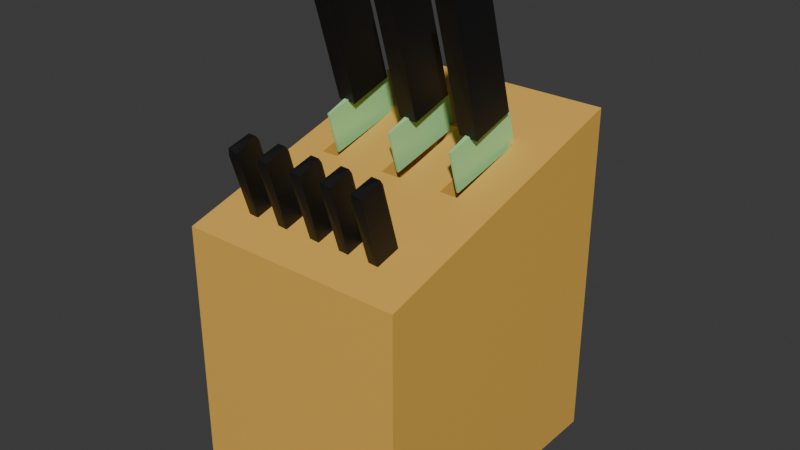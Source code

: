 # Source: Knife_Block_optimized_.blend  (saved by Blender 4.0.36; exported with 4.5.12 LTS)
import bpy
from mathutils import Matrix  # noqa: F401  (used for matrix-valued properties, if any)

bpy.ops.wm.read_factory_settings(use_empty=True)
scene = bpy.context.scene
scene.name = 'Scene'

# ---- collections
col_collection = bpy.data.collections.new('Collection'); scene.collection.children.link(col_collection)

# ---- materials (node trees are filled in below, after node groups)
mat_material_002 = bpy.data.materials.new('Material.002')
mat_material_002.use_transparent_shadow = False
mat_material = bpy.data.materials.new('Material')
mat_material.use_transparent_shadow = False
mat_material_001 = bpy.data.materials.new('Material.001')
mat_material_001.use_transparent_shadow = False

# ---- material node trees
mat_material_002.use_nodes = True; mat_material_002.node_tree.nodes.clear()
_N = mat_material_002.node_tree.nodes; _L = mat_material_002.node_tree.links
n0 = _N.new('ShaderNodeBsdfPrincipled'); n0.name = 'Principled BSDF'; n0.location = (10, 300)
n0.inputs[0].default_value = (0.8, 0.4574, 0.08856, 1.0)
n0.inputs[3].default_value = 1.45
n1 = _N.new('ShaderNodeOutputMaterial'); n1.name = 'Material Output'; n1.location = (300, 300)
_L.new(n0.outputs[0], n1.inputs[0])
n1.is_active_output = True
mat_material.use_nodes = True; mat_material.node_tree.nodes.clear()
_N = mat_material.node_tree.nodes; _L = mat_material.node_tree.links
n0 = _N.new('ShaderNodeBsdfPrincipled'); n0.name = 'Principled BSDF'; n0.location = (10, 300)
n0.inputs[0].default_value = (0.00738, 0.00738, 0.00738, 1.0)
n0.inputs[3].default_value = 1.45
n1 = _N.new('ShaderNodeOutputMaterial'); n1.name = 'Material Output'; n1.location = (300, 300)
_L.new(n0.outputs[0], n1.inputs[0])
n1.is_active_output = True
mat_material_001.use_nodes = True; mat_material_001.node_tree.nodes.clear()
_N = mat_material_001.node_tree.nodes; _L = mat_material_001.node_tree.links
n0 = _N.new('ShaderNodeBsdfPrincipled'); n0.name = 'Principled BSDF'; n0.location = (10, 300)
n0.inputs[0].default_value = (0.4056, 0.8002, 0.3374, 1.0)
n0.inputs[3].default_value = 1.45
n1 = _N.new('ShaderNodeOutputMaterial'); n1.name = 'Material Output'; n1.location = (300, 300)
_L.new(n0.outputs[0], n1.inputs[0])
n1.is_active_output = True

# ---- world
world_world = bpy.data.worlds.new('World'); scene.world = world_world
world_world.use_nodes = True; world_world.node_tree.nodes.clear()
_N = world_world.node_tree.nodes; _L = world_world.node_tree.links
n0 = _N.new('ShaderNodeOutputWorld'); n0.name = 'World Output'; n0.location = (300, 300)
n1 = _N.new('ShaderNodeBackground'); n1.name = 'Background'; n1.location = (10, 300)
n1.inputs[0].default_value = (0.05088, 0.05088, 0.05088, 1.0)
_L.new(n1.outputs[0], n0.inputs[0])
n0.is_active_output = True
world_world.color = (0.05088, 0.05088, 0.05088)
world_world.use_sun_shadow = False
world_world.sun_shadow_jitter_overblur = 0.0

# ---- meshes
me_cube_002 = bpy.data.meshes.new('Cube.002')
me_cube_002.from_pydata([(-1.0, -1.0, -1.0), (1.0, -1.0, 0.541), (0.007264, -1.0, 0.541), (1.0, 1.0, 1.0), (1.0, -1.0, -1.0), (-1.0, -1.0, 0.541), (-1.0, 1.0, -1.0), (0.6441, 0.4648, 0.8772), (-0.1727, 0.1862, -1.0), (0.4815, 0.4648, 0.8772), (0.1021, 0.4648, 0.8772), (-0.08759, 0.4648, 0.8772), (-0.5528, 0.4648, 0.8772), (-0.708, 0.4648, 0.8772), (0.6441, -0.09233, 0.7493), (0.4815, -0.09233, 0.7493), (0.1021, -0.09233, 0.7493), (-0.08759, -0.09233, 0.7493), (-0.5528, -0.09233, 0.7493), (-0.708, -0.09233, 0.7493), (-1.0, 1.0, 1.0), (1.0, 1.0, -1.0), (0.6441, 0.4648, 0.8772), (0.4815, 0.4648, 0.8772), (0.1021, 0.4648, 0.8772), (-0.08759, 0.4648, 0.8772), (-0.5528, 0.4648, 0.8772), (-0.708, 0.4648, 0.8772), (0.6441, -0.09233, 0.7493), (0.4815, -0.09233, 0.7493), (0.1021, -0.09233, 0.7493), (-0.08759, -0.09233, 0.7493), (-0.5528, -0.09233, 0.7493), (-0.708, -0.09233, 0.7493), (0.6441, 0.4648, 0.4377), (0.4815, 0.4648, 0.4377), (0.1021, 0.4648, 0.4377), (-0.08759, 0.4648, 0.4377), (-0.5528, 0.4648, 0.4377), (-0.708, 0.4648, 0.4377), (0.6441, -0.09233, 0.3098), (0.4815, -0.09233, 0.3098), (0.1021, -0.09233, 0.3098), (-0.08759, -0.09233, 0.3098), (-0.5528, -0.09233, 0.3098), (-0.708, -0.09233, 0.3098), (0.07342, 0.08057, 0.9978), (0.07775, 0.3908, 1.074), (0.06915, -0.1796, 1.775), (0.05789, 0.1494, 1.813), (0.06713, 0.09928, 1.867), (-0.09741, 0.08861, 0.9992), (-0.09308, 0.3988, 1.075), (-0.09659, -0.1871, 1.783), (-0.1002, 0.1177, 1.847), (0.6505, 0.08057, 0.9978), (0.6548, 0.3908, 1.074), (0.6462, -0.1796, 1.775), (0.635, 0.1494, 1.813), (0.6442, 0.09928, 1.867), (0.4797, 0.08861, 0.9992), (0.484, 0.3988, 1.075), (0.4805, -0.1871, 1.783), (0.4768, 0.1177, 1.847), (0.6118, 0.4286, 1.096), (0.5122, 0.4287, 1.096), (0.6135, 0.5108, 0.8608), (0.5139, 0.5109, 0.8605), (0.5956, 0.2276, 1.047), (0.5863, 0.1127, 1.018), (0.5701, -0.08839, 0.9691), (0.533, 0.1702, 1.032), (0.5538, -0.08838, 0.9691), (0.5209, 0.4247, 0.8394), (0.5301, 0.3098, 0.8113), (0.5394, 0.1949, 0.7832), (0.5556, -0.006206, 0.734), (0.6066, 0.4246, 0.8396), (0.5973, 0.3097, 0.8115), (0.5881, 0.1948, 0.7833), (0.5719, -0.006223, 0.734), (-0.5545, 0.08057, 0.9978), (-0.5502, 0.3908, 1.074), (-0.5588, -0.1796, 1.775), (-0.57, 0.1494, 1.813), (-0.5608, 0.09928, 1.867), (-0.7253, 0.08861, 0.9992), (-0.721, 0.3988, 1.075), (-0.7245, -0.1871, 1.783), (-0.7282, 0.1177, 1.847), (0.6069, -0.7409, 0.5512), (0.6093, -0.5714, 0.5927), (0.6046, -0.883, 0.9755), (0.5984, -0.7033, 0.9966), (0.6035, -0.7306, 1.026), (0.5136, -0.7365, 0.5519), (0.5159, -0.567, 0.5934), (0.5185, -0.8855, 0.9517), (0.5129, -0.8816, 0.989), (0.5082, -0.7218, 0.9918), (0.516, -0.7212, 1.023), (0.3264, -0.7409, 0.5512), (0.3288, -0.5714, 0.5927), (0.3241, -0.883, 0.9755), (0.3179, -0.7033, 0.9966), (0.323, -0.7306, 1.026), (0.2331, -0.7365, 0.5519), (0.2354, -0.567, 0.5934), (0.238, -0.8855, 0.9517), (0.2324, -0.8816, 0.989), (0.2277, -0.7218, 0.9918), (0.2355, -0.7212, 1.023), (0.04014, -0.7409, 0.5512), (0.0425, -0.5714, 0.5927), (0.0378, -0.883, 0.9755), (0.03165, -0.7033, 0.9966), (0.0367, -0.7306, 1.026), (-0.05319, -0.7365, 0.5519), (-0.05082, -0.567, 0.5934), (-0.04827, -0.8855, 0.9517), (-0.05382, -0.8816, 0.989), (-0.05852, -0.7218, 0.9918), (-0.05074, -0.7212, 1.023), (-0.2859, -0.7409, 0.5512), (-0.2835, -0.5714, 0.5927), (-0.2882, -0.883, 0.9755), (-0.2943, -0.7033, 0.9966), (-0.2893, -0.7306, 1.026), (-0.3792, -0.7365, 0.5519), (-0.3768, -0.567, 0.5934), (-0.3743, -0.8855, 0.9517), (-0.3798, -0.8816, 0.989), (-0.3845, -0.7218, 0.9918), (-0.3767, -0.7212, 1.023), (-0.5918, -0.7409, 0.5512), (-0.5894, -0.5714, 0.5927), (-0.5941, -0.883, 0.9755), (-0.6003, -0.7033, 0.9966), (-0.5952, -0.7306, 1.026), (-0.6851, -0.7365, 0.5519), (-0.6827, -0.567, 0.5934), (-0.6802, -0.8855, 0.9517), (-0.6857, -0.8816, 0.989), (-0.6904, -0.7218, 0.9918), (-0.6827, -0.7212, 1.023), (0.03041, 0.4286, 1.096), (-0.06919, 0.4287, 1.096), (0.03215, 0.5108, 0.8608), (-0.06745, 0.5109, 0.8605), (0.01421, 0.2276, 1.047), (0.004957, 0.1127, 1.018), (-0.01124, -0.08839, 0.9691), (-0.04836, 0.1702, 1.032), (-0.02753, -0.08838, 0.9691), (-0.06051, 0.4247, 0.8394), (-0.05125, 0.3098, 0.8113), (-0.042, 0.1949, 0.7832), (-0.0258, -0.006206, 0.734), (0.02521, 0.4246, 0.8396), (0.01595, 0.3097, 0.8115), (0.006694, 0.1948, 0.7833), (-0.009507, -0.006223, 0.734), (-0.5941, 0.4286, 1.096), (-0.6937, 0.4287, 1.096), (-0.5923, 0.5108, 0.8608), (-0.6919, 0.5109, 0.8605), (-0.6103, 0.2276, 1.047), (-0.6195, 0.1127, 1.018), (-0.6357, -0.08839, 0.9691), (-0.6728, 0.1702, 1.032), (-0.652, -0.08838, 0.9691), (-0.685, 0.4247, 0.8394), (-0.6757, 0.3098, 0.8113), (-0.6665, 0.1949, 0.7832), (-0.6503, -0.006206, 0.734), (-0.5993, 0.4246, 0.8396), (-0.6085, 0.3097, 0.8115), (-0.6178, 0.1948, 0.7833), (-0.634, -0.006223, 0.734)], [], [(21, 4, 8), (14, 1, 3), (15, 1, 14), (17, 2, 16), (8, 0, 6), (19, 5, 18), (21, 8, 6), (10, 25, 24), (15, 28, 29), (12, 27, 26), (20, 19, 13), (9, 29, 23), (14, 22, 28), (7, 23, 22), (11, 31, 25), (13, 33, 27), (19, 32, 33), (16, 24, 30), (17, 30, 31), (18, 26, 32), (1, 15, 16, 2), (19, 20, 5), (1, 4, 21, 3), (21, 6, 20, 3), (1, 2, 4), (2, 17, 18, 5), (8, 4, 0), (0, 4, 2, 5), (11, 3, 20, 12), (20, 13, 12), (6, 0, 5, 20), (3, 11, 10), (3, 10, 9), (3, 9, 7), (17, 11, 12, 18), (10, 11, 25), (15, 9, 10, 16), (15, 14, 28), (34, 40, 28, 22), (12, 13, 27), (7, 14, 3), (9, 15, 29), (14, 7, 22), (7, 9, 23), (11, 17, 31), (13, 19, 33), (19, 18, 32), (16, 10, 24), (17, 16, 30), (18, 12, 26), (43, 31, 30, 42), (38, 26, 27, 39), (38, 44, 32, 26), (35, 23, 29, 41), (41, 29, 28, 40), (36, 24, 25, 37), (39, 27, 33, 45), (36, 42, 30, 24), (34, 22, 23, 35), (45, 33, 32, 44), (37, 25, 31, 43), (47, 46, 51, 52), (54, 50, 49), (51, 53, 54, 52), (52, 54, 49, 47), (48, 46, 47, 50), (53, 48, 50, 54), (46, 48, 53, 51), (49, 50, 47), (56, 55, 60, 61), (63, 59, 58), (60, 62, 63, 61), (61, 63, 58, 56), (57, 55, 56, 59), (62, 57, 59, 63), (55, 57, 62, 60), (58, 59, 56), (66, 64, 77), (67, 65, 64, 66), (68, 71, 69), (80, 70, 72, 76), (76, 72, 71, 75), (65, 67, 73), (74, 71, 65, 73), (71, 74, 75), (72, 70, 69, 71), (71, 68, 64, 65), (70, 80, 79, 69), (69, 79, 78, 68), (68, 78, 77, 64), (82, 81, 86, 87), (89, 85, 84), (86, 88, 89, 87), (87, 89, 84, 82), (83, 81, 82, 85), (88, 83, 85, 89), (81, 83, 88, 86), (84, 85, 82), (92, 98, 97), (100, 94, 93), (98, 100, 99), (96, 99, 100), (95, 98, 99, 96), (96, 100, 93, 91), (92, 90, 91, 94), (98, 92, 94, 100), (90, 92, 97, 95), (93, 94, 91), (91, 90, 95, 96), (97, 98, 95), (103, 109, 108), (111, 105, 104), (109, 111, 110), (107, 110, 111), (106, 109, 110, 107), (107, 111, 104, 102), (103, 101, 102, 105), (109, 103, 105, 111), (101, 103, 108, 106), (104, 105, 102), (102, 101, 106, 107), (108, 109, 106), (114, 120, 119), (122, 116, 115), (120, 122, 121), (118, 121, 122), (117, 120, 121, 118), (118, 122, 115, 113), (114, 112, 113, 116), (120, 114, 116, 122), (112, 114, 119, 117), (115, 116, 113), (113, 112, 117, 118), (119, 120, 117), (125, 131, 130), (133, 127, 126), (131, 133, 132), (129, 132, 133), (128, 131, 132, 129), (129, 133, 126, 124), (125, 123, 124, 127), (131, 125, 127, 133), (123, 125, 130, 128), (126, 127, 124), (124, 123, 128, 129), (130, 131, 128), (136, 142, 141), (144, 138, 137), (142, 144, 143), (140, 143, 144), (139, 142, 143, 140), (140, 144, 137, 135), (136, 134, 135, 138), (142, 136, 138, 144), (134, 136, 141, 139), (137, 138, 135), (135, 134, 139, 140), (141, 142, 139), (147, 145, 158), (148, 146, 145, 147), (149, 152, 150), (161, 151, 153, 157), (157, 153, 152, 156), (146, 148, 154), (155, 152, 146, 154), (152, 155, 156), (153, 151, 150, 152), (152, 149, 145, 146), (151, 161, 160, 150), (150, 160, 159, 149), (149, 159, 158, 145), (164, 162, 175), (165, 163, 162, 164), (166, 169, 167), (178, 168, 170, 174), (174, 170, 169, 173), (163, 165, 171), (172, 169, 163, 171), (169, 172, 173), (170, 168, 167, 169), (169, 166, 162, 163), (168, 178, 177, 167), (167, 177, 176, 166), (166, 176, 175, 162)])
me_cube_002.polygons.foreach_set('material_index', [0, 0, 0, 0, 0, 0, 0, 0, 0, 0, 0, 0, 0, 0, 0, 0, 0, 0, 0, 0, 0, 0, 0, 0, 0, 0, 0, 0, 0, 0, 0, 0, 0, 0, 0, 0, 0, 0, 0, 0, 0, 0, 0, 0, 0, 0, 0, 0, 0, 0, 0, 0, 0, 0, 0, 0, 0, 0, 0, 0, 0, 1, 1, 1, 1, 1, 1, 1, 1, 1, 1, 1, 1, 1, 1, 1, 1, 2, 2, 2, 2, 2, 2, 2, 2, 2, 2, 2, 2, 2, 1, 1, 1, 1, 1, 1, 1, 1, 1, 1, 1, 1, 1, 1, 1, 1, 1, 1, 1, 1, 1, 1, 1, 1, 1, 1, 1, 1, 1, 1, 1, 1, 1, 1, 1, 1, 1, 1, 1, 1, 1, 1, 1, 1, 1, 1, 1, 1, 1, 1, 1, 1, 1, 1, 1, 1, 1, 1, 1, 1, 1, 1, 1, 1, 1, 1, 1, 1, 2, 2, 2, 2, 2, 2, 2, 2, 2, 2, 2, 2, 2, 2, 2, 2, 2, 2, 2, 2, 2, 2, 2, 2, 2, 2])
_uv = me_cube_002.uv_layers.new(name='UVMap')
_uv.uv.foreach_set('vector', [0.375, 0.5, 0.375, 0.75, 0.2284, 0.6017, 0.6695, 0.6365, 0.625, 0.75, 0.625, 0.5, 0.6898, 0.6365, 0.625, 0.75, 0.6695, 0.6365, 0.7609, 0.6365, 0.7491, 0.75, 0.7372, 0.6365, 0.2284, 0.6017, 0.125, 0.75, 0.125, 0.5, 0.8385, 0.6365, 0.875, 0.75, 0.8191, 0.6365, 0.375, 0.5, 0.2284, 0.6017, 0.125, 0.5, 0.7372, 0.5669, 0.7609, 0.5669, 0.7372, 0.5669, 0.6898, 0.6365, 0.6695, 0.6365, 0.6898, 0.6365, 0.8191, 0.5669, 0.8385, 0.5669, 0.8191, 0.5669, 0.875, 0.5, 0.8385, 0.6365, 0.8385, 0.5669, 0.6898, 0.5669, 0.6898, 0.6365, 0.6898, 0.5669, 0.6695, 0.6365, 0.6695, 0.5669, 0.6695, 0.6365, 0.6695, 0.5669, 0.6898, 0.5669, 0.6695, 0.5669, 0.7609, 0.5669, 0.7609, 0.6365, 0.7609, 0.5669, 0.8385, 0.5669, 0.8385, 0.6365, 0.8385, 0.5669, 0.8385, 0.6365, 0.8191, 0.6365, 0.8385, 0.6365, 0.7372, 0.6365, 0.7372, 0.5669, 0.7372, 0.6365, 0.7609, 0.6365, 0.7372, 0.6365, 0.7609, 0.6365, 0.8191, 0.6365, 0.8191, 0.5669, 0.8191, 0.6365, 0.625, 0.75, 0.6898, 0.6365, 0.7372, 0.6365, 0.7491, 0.75, 0.8385, 0.6365, 0.875, 0.5, 0.875, 0.75, 0.625, 0.75, 0.375, 0.75, 0.375, 0.5, 0.625, 0.5, 0.375, 0.5, 0.375, 0.25, 0.625, 0.25, 0.625, 0.5, 0.625, 0.75, 0.625, 0.8741, 0.375, 0.75, 0.7491, 0.75, 0.7609, 0.6365, 0.8191, 0.6365, 0.875, 0.75, 0.2284, 0.6017, 0.375, 0.75, 0.125, 0.75, 0.375, 1.0, 0.375, 0.75, 0.625, 0.8741, 0.625, 1.0, 0.7609, 0.5669, 0.625, 0.5, 0.875, 0.5, 0.8191, 0.5669, 0.875, 0.5, 0.8385, 0.5669, 0.8191, 0.5669, 0.375, 0.25, 0.375, 0.0, 0.625, 0.0, 0.625, 0.25, 0.625, 0.5, 0.7609, 0.5669, 0.7372, 0.5669, 0.625, 0.5, 0.7372, 0.5669, 0.6898, 0.5669, 0.625, 0.5, 0.6898, 0.5669, 0.6695, 0.5669, 0.7609, 0.6365, 0.7609, 0.5669, 0.8191, 0.5669, 0.8191, 0.6365, 0.7372, 0.5669, 0.7609, 0.5669, 0.7609, 0.5669, 0.6898, 0.6365, 0.6898, 0.5669, 0.7372, 0.5669, 0.7372, 0.6365, 0.6898, 0.6365, 0.6695, 0.6365, 0.6695, 0.6365, 0.6695, 0.5669, 0.6695, 0.6365, 0.6695, 0.6365, 0.6695, 0.5669, 0.8191, 0.5669, 0.8385, 0.5669, 0.8385, 0.5669, 0.6695, 0.5669, 0.6695, 0.6365, 0.625, 0.5, 0.6898, 0.5669, 0.6898, 0.6365, 0.6898, 0.6365, 0.6695, 0.6365, 0.6695, 0.5669, 0.6695, 0.5669, 0.6695, 0.5669, 0.6898, 0.5669, 0.6898, 0.5669, 0.7609, 0.5669, 0.7609, 0.6365, 0.7609, 0.6365, 0.8385, 0.5669, 0.8385, 0.6365, 0.8385, 0.6365, 0.8385, 0.6365, 0.8191, 0.6365, 0.8191, 0.6365, 0.7372, 0.6365, 0.7372, 0.5669, 0.7372, 0.5669, 0.7609, 0.6365, 0.7372, 0.6365, 0.7372, 0.6365, 0.8191, 0.6365, 0.8191, 0.5669, 0.8191, 0.5669, 0.7609, 0.6365, 0.7609, 0.6365, 0.7372, 0.6365, 0.7372, 0.6365, 0.8191, 0.5669, 0.8191, 0.5669, 0.8385, 0.5669, 0.8385, 0.5669, 0.8191, 0.5669, 0.8191, 0.6365, 0.8191, 0.6365, 0.8191, 0.5669, 0.6898, 0.5669, 0.6898, 0.5669, 0.6898, 0.6365, 0.6898, 0.6365, 0.6898, 0.6365, 0.6898, 0.6365, 0.6695, 0.6365, 0.6695, 0.6365, 0.7372, 0.5669, 0.7372, 0.5669, 0.7609, 0.5669, 0.7609, 0.5669, 0.8385, 0.5669, 0.8385, 0.5669, 0.8385, 0.6365, 0.8385, 0.6365, 0.7372, 0.5669, 0.7372, 0.6365, 0.7372, 0.6365, 0.7372, 0.5669, 0.6695, 0.5669, 0.6695, 0.5669, 0.6898, 0.5669, 0.6898, 0.5669, 0.8385, 0.6365, 0.8385, 0.6365, 0.8191, 0.6365, 0.8191, 0.6365, 0.7609, 0.5669, 0.7609, 0.5669, 0.7609, 0.6365, 0.7609, 0.6365, 0.6093, 0.9902, 0.3848, 0.9843, 0.3809, 0.75, 0.6152, 0.7657, 0.6073, 0.4925, 0.5995, 0.2555, 0.625, 0.2755, 0.3809, 0.75, 0.383, 0.5051, 0.6325, 0.5255, 0.6309, 0.75, 0.6309, 0.75, 0.6325, 0.5255, 0.8495, 0.5255, 0.8495, 0.75, 0.3927, 0.2575, 0.4005, 0.0, 0.6093, 0.0, 0.5995, 0.2555, 0.383, 0.5051, 0.3927, 0.2575, 0.5995, 0.2555, 0.6073, 0.4925, 0.1407, 0.75, 0.1415, 0.5255, 0.383, 0.5051, 0.3809, 0.75, 0.625, 0.2245, 0.5995, 0.2555, 0.6093, 0.0, 0.6093, 0.9902, 0.3848, 0.9843, 0.3809, 0.75, 0.6152, 0.7657, 0.6073, 0.4925, 0.5995, 0.2555, 0.625, 0.2755, 0.3809, 0.75, 0.383, 0.5051, 0.6325, 0.5255, 0.6309, 0.75, 0.6309, 0.75, 0.6325, 0.5255, 0.8495, 0.5255, 0.8495, 0.75, 0.3927, 0.2575, 0.4005, 0.0, 0.6093, 0.0, 0.5995, 0.2555, 0.383, 0.5051, 0.3927, 0.2575, 0.5995, 0.2555, 0.6073, 0.4925, 0.1407, 0.75, 0.1415, 0.5255, 0.383, 0.5051, 0.3809, 0.75, 0.625, 0.2245, 0.5995, 0.2555, 0.6093, 0.0, 0.625, 0.2222, 0.625, 0.25, 0.5833, 0.2222, 0.625, 0.5278, 0.625, 0.5, 0.875, 0.5, 0.875, 0.5278, 0.5278, 0.25, 0.5, 0.5, 0.4722, 0.25, 0.125, 0.5278, 0.125, 0.5, 0.375, 0.5, 0.375, 0.5278, 0.375, 0.5278, 0.375, 0.5, 0.5, 0.5, 0.4722, 0.5278, 0.625, 0.5, 0.625, 0.5278, 0.5833, 0.5278, 0.5278, 0.5278, 0.5, 0.5, 0.625, 0.5, 0.5833, 0.5278, 0.5, 0.5, 0.5278, 0.5278, 0.4722, 0.5278, 0.375, 0.5, 0.375, 0.25, 0.4722, 0.25, 0.5, 0.5, 0.5, 0.5, 0.5278, 0.25, 0.625, 0.25, 0.625, 0.5, 0.375, 0.25, 0.375, 0.2222, 0.4722, 0.2222, 0.4722, 0.25, 0.4722, 0.25, 0.4722, 0.2222, 0.5278, 0.2222, 0.5278, 0.25, 0.5278, 0.25, 0.5278, 0.2222, 0.5833, 0.2222, 0.625, 0.25, 0.6093, 0.9902, 0.3848, 0.9843, 0.3809, 0.75, 0.6152, 0.7657, 0.6073, 0.4925, 0.5995, 0.2555, 0.625, 0.2755, 0.3809, 0.75, 0.383, 0.5051, 0.6325, 0.5255, 0.6309, 0.75, 0.6309, 0.75, 0.6325, 0.5255, 0.8495, 0.5255, 0.8495, 0.75, 0.3927, 0.2575, 0.4005, 0.0, 0.6093, 0.0, 0.5995, 0.2555, 0.383, 0.5051, 0.3927, 0.2575, 0.5995, 0.2555, 0.6073, 0.4925, 0.1407, 0.75, 0.1415, 0.5255, 0.383, 0.5051, 0.3809, 0.75, 0.625, 0.2245, 0.5995, 0.2555, 0.6093, 0.0, 0.3927, 0.2575, 0.4005, 0.4945, 0.375, 0.4745, 0.6116, 0.4745, 0.5995, 0.2555, 0.625, 0.2755, 0.4005, 0.4945, 0.6116, 0.4745, 0.5995, 0.5255, 0.6309, 0.75, 0.5995, 0.5255, 0.6505, 0.5255, 0.3809, 0.75, 0.4005, 0.4945, 0.5995, 0.5255, 0.6309, 0.75, 0.6309, 0.75, 0.6505, 0.5255, 0.8495, 0.5255, 0.8495, 0.75, 0.3927, 0.2575, 0.4005, 0.0, 0.6093, 0.0, 0.5995, 0.2555, 0.4005, 0.4945, 0.3927, 0.2575, 0.5995, 0.2555, 0.6116, 0.4745, 0.1407, 0.75, 0.1415, 0.5255, 0.3495, 0.5255, 0.3809, 0.75, 0.625, 0.2245, 0.5995, 0.2555, 0.6093, 0.0, 0.6093, 0.9902, 0.3848, 0.9843, 0.3809, 0.75, 0.6152, 0.7657, 0.3495, 0.5255, 0.4005, 0.4945, 0.3809, 0.75, 0.3927, 0.2575, 0.4005, 0.4945, 0.375, 0.4745, 0.6116, 0.4745, 0.5995, 0.2555, 0.625, 0.2755, 0.4005, 0.4945, 0.6116, 0.4745, 0.5995, 0.5255, 0.6309, 0.75, 0.5995, 0.5255, 0.6505, 0.5255, 0.3809, 0.75, 0.4005, 0.4945, 0.5995, 0.5255, 0.6309, 0.75, 0.6309, 0.75, 0.6505, 0.5255, 0.8495, 0.5255, 0.8495, 0.75, 0.3927, 0.2575, 0.4005, 0.0, 0.6093, 0.0, 0.5995, 0.2555, 0.4005, 0.4945, 0.3927, 0.2575, 0.5995, 0.2555, 0.6116, 0.4745, 0.1407, 0.75, 0.1415, 0.5255, 0.3495, 0.5255, 0.3809, 0.75, 0.625, 0.2245, 0.5995, 0.2555, 0.6093, 0.0, 0.6093, 0.9902, 0.3848, 0.9843, 0.3809, 0.75, 0.6152, 0.7657, 0.3495, 0.5255, 0.4005, 0.4945, 0.3809, 0.75, 0.3927, 0.2575, 0.4005, 0.4945, 0.375, 0.4745, 0.6116, 0.4745, 0.5995, 0.2555, 0.625, 0.2755, 0.4005, 0.4945, 0.6116, 0.4745, 0.5995, 0.5255, 0.6309, 0.75, 0.5995, 0.5255, 0.6505, 0.5255, 0.3809, 0.75, 0.4005, 0.4945, 0.5995, 0.5255, 0.6309, 0.75, 0.6309, 0.75, 0.6505, 0.5255, 0.8495, 0.5255, 0.8495, 0.75, 0.3927, 0.2575, 0.4005, 0.0, 0.6093, 0.0, 0.5995, 0.2555, 0.4005, 0.4945, 0.3927, 0.2575, 0.5995, 0.2555, 0.6116, 0.4745, 0.1407, 0.75, 0.1415, 0.5255, 0.3495, 0.5255, 0.3809, 0.75, 0.625, 0.2245, 0.5995, 0.2555, 0.6093, 0.0, 0.6093, 0.9902, 0.3848, 0.9843, 0.3809, 0.75, 0.6152, 0.7657, 0.3495, 0.5255, 0.4005, 0.4945, 0.3809, 0.75, 0.3927, 0.2575, 0.4005, 0.4945, 0.375, 0.4745, 0.6116, 0.4745, 0.5995, 0.2555, 0.625, 0.2755, 0.4005, 0.4945, 0.6116, 0.4745, 0.5995, 0.5255, 0.6309, 0.75, 0.5995, 0.5255, 0.6505, 0.5255, 0.3809, 0.75, 0.4005, 0.4945, 0.5995, 0.5255, 0.6309, 0.75, 0.6309, 0.75, 0.6505, 0.5255, 0.8495, 0.5255, 0.8495, 0.75, 0.3927, 0.2575, 0.4005, 0.0, 0.6093, 0.0, 0.5995, 0.2555, 0.4005, 0.4945, 0.3927, 0.2575, 0.5995, 0.2555, 0.6116, 0.4745, 0.1407, 0.75, 0.1415, 0.5255, 0.3495, 0.5255, 0.3809, 0.75, 0.625, 0.2245, 0.5995, 0.2555, 0.6093, 0.0, 0.6093, 0.9902, 0.3848, 0.9843, 0.3809, 0.75, 0.6152, 0.7657, 0.3495, 0.5255, 0.4005, 0.4945, 0.3809, 0.75, 0.3927, 0.2575, 0.4005, 0.4945, 0.375, 0.4745, 0.6116, 0.4745, 0.5995, 0.2555, 0.625, 0.2755, 0.4005, 0.4945, 0.6116, 0.4745, 0.5995, 0.5255, 0.6309, 0.75, 0.5995, 0.5255, 0.6505, 0.5255, 0.3809, 0.75, 0.4005, 0.4945, 0.5995, 0.5255, 0.6309, 0.75, 0.6309, 0.75, 0.6505, 0.5255, 0.8495, 0.5255, 0.8495, 0.75, 0.3927, 0.2575, 0.4005, 0.0, 0.6093, 0.0, 0.5995, 0.2555, 0.4005, 0.4945, 0.3927, 0.2575, 0.5995, 0.2555, 0.6116, 0.4745, 0.1407, 0.75, 0.1415, 0.5255, 0.3495, 0.5255, 0.3809, 0.75, 0.625, 0.2245, 0.5995, 0.2555, 0.6093, 0.0, 0.6093, 0.9902, 0.3848, 0.9843, 0.3809, 0.75, 0.6152, 0.7657, 0.3495, 0.5255, 0.4005, 0.4945, 0.3809, 0.75, 0.625, 0.2222, 0.625, 0.25, 0.5833, 0.2222, 0.625, 0.5278, 0.625, 0.5, 0.875, 0.5, 0.875, 0.5278, 0.5278, 0.25, 0.5, 0.5, 0.4722, 0.25, 0.125, 0.5278, 0.125, 0.5, 0.375, 0.5, 0.375, 0.5278, 0.375, 0.5278, 0.375, 0.5, 0.5, 0.5, 0.4722, 0.5278, 0.625, 0.5, 0.625, 0.5278, 0.5833, 0.5278, 0.5278, 0.5278, 0.5, 0.5, 0.625, 0.5, 0.5833, 0.5278, 0.5, 0.5, 0.5278, 0.5278, 0.4722, 0.5278, 0.375, 0.5, 0.375, 0.25, 0.4722, 0.25, 0.5, 0.5, 0.5, 0.5, 0.5278, 0.25, 0.625, 0.25, 0.625, 0.5, 0.375, 0.25, 0.375, 0.2222, 0.4722, 0.2222, 0.4722, 0.25, 0.4722, 0.25, 0.4722, 0.2222, 0.5278, 0.2222, 0.5278, 0.25, 0.5278, 0.25, 0.5278, 0.2222, 0.5833, 0.2222, 0.625, 0.25, 0.625, 0.2222, 0.625, 0.25, 0.5833, 0.2222, 0.625, 0.5278, 0.625, 0.5, 0.875, 0.5, 0.875, 0.5278, 0.5278, 0.25, 0.5, 0.5, 0.4722, 0.25, 0.125, 0.5278, 0.125, 0.5, 0.375, 0.5, 0.375, 0.5278, 0.375, 0.5278, 0.375, 0.5, 0.5, 0.5, 0.4722, 0.5278, 0.625, 0.5, 0.625, 0.5278, 0.5833, 0.5278, 0.5278, 0.5278, 0.5, 0.5, 0.625, 0.5, 0.5833, 0.5278, 0.5, 0.5, 0.5278, 0.5278, 0.4722, 0.5278, 0.375, 0.5, 0.375, 0.25, 0.4722, 0.25, 0.5, 0.5, 0.5, 0.5, 0.5278, 0.25, 0.625, 0.25, 0.625, 0.5, 0.375, 0.25, 0.375, 0.2222, 0.4722, 0.2222, 0.4722, 0.25, 0.4722, 0.25, 0.4722, 0.2222, 0.5278, 0.2222, 0.5278, 0.25, 0.5278, 0.25, 0.5278, 0.2222, 0.5833, 0.2222, 0.625, 0.25])
me_cube_002.materials.append(mat_material_002)
me_cube_002.materials.append(mat_material)
me_cube_002.materials.append(mat_material_001)
me_cube_002.update()

# ---- objects
ob_knife_block = bpy.data.objects.new('Knife Block', me_cube_002)

# ---- transforms, parenting, visibility, modifiers, constraints
ob_knife_block.location = (-0.002535, -0.0005339, 0.2057)
ob_knife_block.scale = (0.1524, 0.1946, 0.2325)

# ---- collection membership
col_collection.objects.link(ob_knife_block)

# ---- scene / render settings (as saved in the file)
scene.frame_start = 1; scene.frame_end = 250; scene.frame_set(1)
scene.render.engine = 'BLENDER_EEVEE_NEXT'
scene.cycles.sampling_pattern = 'TABULATED_SOBOL'
bpy.context.view_layer.update()

# ---- added for rendering (the .blend has no active camera and no usable light): camera, sun
cam_auto = bpy.data.cameras.new('AutoCamera')
cam_auto.lens = 50.0
cam_auto.sensor_width = 36.0
cam_auto.clip_end = 1000.0
ob_auto_camera = bpy.data.objects.new('AutoCamera', cam_auto)
scene.collection.objects.link(ob_auto_camera)
ob_auto_camera.location = (0.765446, -0.922111, 0.920931)
ob_auto_camera.rotation_euler = (1.09748, -7.21219e-08, 0.694738)
scene.camera = ob_auto_camera
light_auto_sun = bpy.data.lights.new('AutoSun', 'SUN')
light_auto_sun.energy = 3.0
light_auto_sun.angle = 0.0523599
ob_auto_sun = bpy.data.objects.new('AutoSun', light_auto_sun)
scene.collection.objects.link(ob_auto_sun)
ob_auto_sun.rotation_euler = (0.872665, 0.174533, 0.523599)
bpy.context.view_layer.update()
